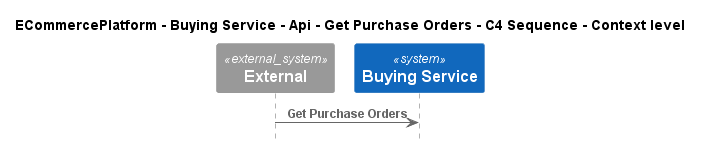

The diagram above was rendered by PlantUML. Its source (embedded in the PNG):
@startuml
!pragma layout smetana
!include ..\..\..\..\..\..\..\.c4s\C4_Sequence.puml

title ECommercePlatform - Buying Service - Api - Get Purchase Orders - C4 Sequence - Context level

System_Ext(C4InterFlow.SoftwareSystems.ExternalSystem, "External", "")
System(ECommercePlatform.SoftwareSystems.BuyingService, "Buying Service", "")

Rel(C4InterFlow.SoftwareSystems.ExternalSystem, ECommercePlatform.SoftwareSystems.BuyingService, "Get Purchase Orders")


@enduml